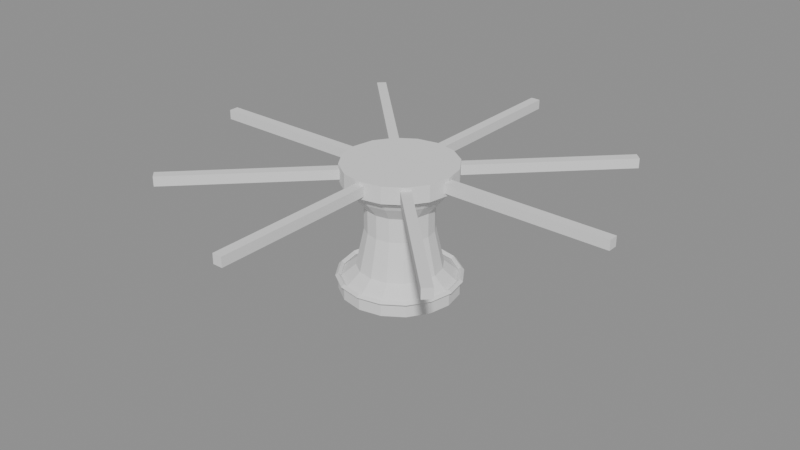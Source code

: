 # Source: cabrestante.blend  (saved by Blender 5.2.45; exported with 4.5.12 LTS)
import bpy
from mathutils import Matrix  # noqa: F401  (used for matrix-valued properties, if any)

bpy.ops.wm.read_factory_settings(use_empty=True)
scene = bpy.context.scene
scene.name = 'Scene'

# ---- meshes
me_tambor_001 = bpy.data.meshes.new('Tambor.001')
me_tambor_001.from_pydata([(0.0, 0.0, 0.0), (0.0, 0.0, 0.0), (0.0, 0.0, 0.0), (0.0, 0.0, 0.0), (0.0, 0.0, 0.0), (0.0, 0.0, 0.0), (0.0, 0.0, 0.0), (0.0, 0.0, 0.0), (0.0, 0.0, 0.0), (0.0, 0.0, 0.0), (0.0, 0.0, 0.0), (0.0, 0.0, 0.0), (0.0, 0.0, 0.0), (0.0, 0.0, 0.0), (0.0, 0.0, 0.0), (0.0, 0.0, 0.0), (0.42, 0.0, 0.0), (0.388, 0.1607, 0.0), (0.297, 0.297, 0.0), (0.1607, 0.388, 0.0), (2.572e-17, 0.42, 0.0), (-0.1607, 0.388, 0.0), (-0.297, 0.297, 0.0), (-0.388, 0.1607, 0.0), (-0.42, 5.144e-17, 0.0), (-0.388, -0.1607, 0.0), (-0.297, -0.297, 0.0), (-0.1607, -0.388, 0.0), (-7.715e-17, -0.42, 0.0), (0.1607, -0.388, 0.0), (0.297, -0.297, 0.0), (0.388, -0.1607, 0.0), (0.42, 0.0, 0.08), (0.388, 0.1607, 0.08), (0.297, 0.297, 0.08), (0.1607, 0.388, 0.08), (2.572e-17, 0.42, 0.08), (-0.1607, 0.388, 0.08), (-0.297, 0.297, 0.08), (-0.388, 0.1607, 0.08), (-0.42, 5.144e-17, 0.08), (-0.388, -0.1607, 0.08), (-0.297, -0.297, 0.08), (-0.1607, -0.388, 0.08), (-7.715e-17, -0.42, 0.08), (0.1607, -0.388, 0.08), (0.297, -0.297, 0.08), (0.388, -0.1607, 0.08), (0.3, 0.0, 0.18), (0.2772, 0.1148, 0.18), (0.2121, 0.2121, 0.18), (0.1148, 0.2772, 0.18), (1.837e-17, 0.3, 0.18), (-0.1148, 0.2772, 0.18), (-0.2121, 0.2121, 0.18), (-0.2772, 0.1148, 0.18), (-0.3, 3.674e-17, 0.18), (-0.2772, -0.1148, 0.18), (-0.2121, -0.2121, 0.18), (-0.1148, -0.2772, 0.18), (-5.511e-17, -0.3, 0.18), (0.1148, -0.2772, 0.18), (0.2121, -0.2121, 0.18), (0.2772, -0.1148, 0.18), (0.24, 0.0, 0.45), (0.2217, 0.09184, 0.45), (0.1697, 0.1697, 0.45), (0.09184, 0.2217, 0.45), (1.47e-17, 0.24, 0.45), (-0.09184, 0.2217, 0.45), (-0.1697, 0.1697, 0.45), (-0.2217, 0.09184, 0.45), (-0.24, 2.939e-17, 0.45), (-0.2217, -0.09184, 0.45), (-0.1697, -0.1697, 0.45), (-0.09184, -0.2217, 0.45), (-4.409e-17, -0.24, 0.45), (0.09184, -0.2217, 0.45), (0.1697, -0.1697, 0.45), (0.2217, -0.09184, 0.45), (0.24, 0.0, 0.62), (0.2217, 0.09184, 0.62), (0.1697, 0.1697, 0.62), (0.09184, 0.2217, 0.62), (1.47e-17, 0.24, 0.62), (-0.09184, 0.2217, 0.62), (-0.1697, 0.1697, 0.62), (-0.2217, 0.09184, 0.62), (-0.24, 2.939e-17, 0.62), (-0.2217, -0.09184, 0.62), (-0.1697, -0.1697, 0.62), (-0.09184, -0.2217, 0.62), (-4.409e-17, -0.24, 0.62), (0.09184, -0.2217, 0.62), (0.1697, -0.1697, 0.62), (0.2217, -0.09184, 0.62), (0.32, 0.0, 0.72), (0.2956, 0.1225, 0.72), (0.2263, 0.2263, 0.72), (0.1225, 0.2956, 0.72), (1.959e-17, 0.32, 0.72), (-0.1225, 0.2956, 0.72), (-0.2263, 0.2263, 0.72), (-0.2956, 0.1225, 0.72), (-0.32, 3.919e-17, 0.72), (-0.2956, -0.1225, 0.72), (-0.2263, -0.2263, 0.72), (-0.1225, -0.2956, 0.72), (-5.878e-17, -0.32, 0.72), (0.1225, -0.2956, 0.72), (0.2263, -0.2263, 0.72), (0.2956, -0.1225, 0.72), (0.36, 0.0, 0.8), (0.3326, 0.1378, 0.8), (0.2546, 0.2546, 0.8), (0.1378, 0.3326, 0.8), (2.204e-17, 0.36, 0.8), (-0.1378, 0.3326, 0.8), (-0.2546, 0.2546, 0.8), (-0.3326, 0.1378, 0.8), (-0.36, 4.409e-17, 0.8), (-0.3326, -0.1378, 0.8), (-0.2546, -0.2546, 0.8), (-0.1378, -0.3326, 0.8), (-6.613e-17, -0.36, 0.8), (0.1378, -0.3326, 0.8), (0.2546, -0.2546, 0.8), (0.3326, -0.1378, 0.8), (0.0, 0.0, 0.8), (0.0, 0.0, 0.8), (0.0, 0.0, 0.8), (0.0, 0.0, 0.8), (0.0, 0.0, 0.8), (0.0, 0.0, 0.8), (0.0, 0.0, 0.8), (0.0, 0.0, 0.8), (0.0, 0.0, 0.8), (0.0, 0.0, 0.8), (0.0, 0.0, 0.8), (0.0, 0.0, 0.8), (0.0, 0.0, 0.8), (0.0, 0.0, 0.8), (0.0, 0.0, 0.8), (0.0, 0.0, 0.8), (0.0, 0.0, 0.8), (0.0, 0.0, 0.8), (0.0, 0.0, 0.8), (0.0, 0.0, 0.8), (0.0, 0.0, 0.8), (0.0, 0.0, 0.8), (0.0, 0.0, 0.8), (0.0, 0.0, 0.8), (0.0, 0.0, 0.8), (0.0, 0.0, 0.8), (0.0, 0.0, 0.8), (0.0, 0.0, 0.8), (0.0, 0.0, 0.8), (0.0, 0.0, 0.8), (0.0, 0.0, 0.8), (0.0, 0.0, 0.8), (0.4, 0.0, 0.8), (0.3696, 0.1531, 0.8), (0.2828, 0.2828, 0.8), (0.1531, 0.3696, 0.8), (2.449e-17, 0.4, 0.8), (-0.1531, 0.3696, 0.8), (-0.2828, 0.2828, 0.8), (-0.3696, 0.1531, 0.8), (-0.4, 4.899e-17, 0.8), (-0.3696, -0.1531, 0.8), (-0.2828, -0.2828, 0.8), (-0.1531, -0.3696, 0.8), (-7.348e-17, -0.4, 0.8), (0.1531, -0.3696, 0.8), (0.2828, -0.2828, 0.8), (0.3696, -0.1531, 0.8), (0.4, 0.0, 0.92), (0.3696, 0.1531, 0.92), (0.2828, 0.2828, 0.92), (0.1531, 0.3696, 0.92), (2.449e-17, 0.4, 0.92), (-0.1531, 0.3696, 0.92), (-0.2828, 0.2828, 0.92), (-0.3696, 0.1531, 0.92), (-0.4, 4.899e-17, 0.92), (-0.3696, -0.1531, 0.92), (-0.2828, -0.2828, 0.92), (-0.1531, -0.3696, 0.92), (-7.348e-17, -0.4, 0.92), (0.1531, -0.3696, 0.92), (0.2828, -0.2828, 0.92), (0.3696, -0.1531, 0.92), (0.0, 0.0, 0.92), (0.0, 0.0, 0.92), (0.0, 0.0, 0.92), (0.0, 0.0, 0.92), (0.0, 0.0, 0.92), (0.0, 0.0, 0.92), (0.0, 0.0, 0.92), (0.0, 0.0, 0.92), (0.0, 0.0, 0.92), (0.0, 0.0, 0.92), (0.0, 0.0, 0.92), (0.0, 0.0, 0.92), (0.0, 0.0, 0.92), (0.0, 0.0, 0.92), (0.0, 0.0, 0.92), (0.0, 0.0, 0.92)], [], [(0, 1, 17, 16), (1, 2, 18, 17), (2, 3, 19, 18), (3, 4, 20, 19), (4, 5, 21, 20), (5, 6, 22, 21), (6, 7, 23, 22), (7, 8, 24, 23), (8, 9, 25, 24), (9, 10, 26, 25), (10, 11, 27, 26), (11, 12, 28, 27), (12, 13, 29, 28), (13, 14, 30, 29), (14, 15, 31, 30), (15, 0, 16, 31), (16, 17, 33, 32), (17, 18, 34, 33), (18, 19, 35, 34), (19, 20, 36, 35), (20, 21, 37, 36), (21, 22, 38, 37), (22, 23, 39, 38), (23, 24, 40, 39), (24, 25, 41, 40), (25, 26, 42, 41), (26, 27, 43, 42), (27, 28, 44, 43), (28, 29, 45, 44), (29, 30, 46, 45), (30, 31, 47, 46), (31, 16, 32, 47), (32, 33, 49, 48), (33, 34, 50, 49), (34, 35, 51, 50), (35, 36, 52, 51), (36, 37, 53, 52), (37, 38, 54, 53), (38, 39, 55, 54), (39, 40, 56, 55), (40, 41, 57, 56), (41, 42, 58, 57), (42, 43, 59, 58), (43, 44, 60, 59), (44, 45, 61, 60), (45, 46, 62, 61), (46, 47, 63, 62), (47, 32, 48, 63), (48, 49, 65, 64), (49, 50, 66, 65), (50, 51, 67, 66), (51, 52, 68, 67), (52, 53, 69, 68), (53, 54, 70, 69), (54, 55, 71, 70), (55, 56, 72, 71), (56, 57, 73, 72), (57, 58, 74, 73), (58, 59, 75, 74), (59, 60, 76, 75), (60, 61, 77, 76), (61, 62, 78, 77), (62, 63, 79, 78), (63, 48, 64, 79), (64, 65, 81, 80), (65, 66, 82, 81), (66, 67, 83, 82), (67, 68, 84, 83), (68, 69, 85, 84), (69, 70, 86, 85), (70, 71, 87, 86), (71, 72, 88, 87), (72, 73, 89, 88), (73, 74, 90, 89), (74, 75, 91, 90), (75, 76, 92, 91), (76, 77, 93, 92), (77, 78, 94, 93), (78, 79, 95, 94), (79, 64, 80, 95), (80, 81, 97, 96), (81, 82, 98, 97), (82, 83, 99, 98), (83, 84, 100, 99), (84, 85, 101, 100), (85, 86, 102, 101), (86, 87, 103, 102), (87, 88, 104, 103), (88, 89, 105, 104), (89, 90, 106, 105), (90, 91, 107, 106), (91, 92, 108, 107), (92, 93, 109, 108), (93, 94, 110, 109), (94, 95, 111, 110), (95, 80, 96, 111), (96, 97, 113, 112), (97, 98, 114, 113), (98, 99, 115, 114), (99, 100, 116, 115), (100, 101, 117, 116), (101, 102, 118, 117), (102, 103, 119, 118), (103, 104, 120, 119), (104, 105, 121, 120), (105, 106, 122, 121), (106, 107, 123, 122), (107, 108, 124, 123), (108, 109, 125, 124), (109, 110, 126, 125), (110, 111, 127, 126), (111, 96, 112, 127), (112, 113, 129, 128), (113, 114, 130, 129), (114, 115, 131, 130), (115, 116, 132, 131), (116, 117, 133, 132), (117, 118, 134, 133), (118, 119, 135, 134), (119, 120, 136, 135), (120, 121, 137, 136), (121, 122, 138, 137), (122, 123, 139, 138), (123, 124, 140, 139), (124, 125, 141, 140), (125, 126, 142, 141), (126, 127, 143, 142), (127, 112, 128, 143), (144, 145, 161, 160), (145, 146, 162, 161), (146, 147, 163, 162), (147, 148, 164, 163), (148, 149, 165, 164), (149, 150, 166, 165), (150, 151, 167, 166), (151, 152, 168, 167), (152, 153, 169, 168), (153, 154, 170, 169), (154, 155, 171, 170), (155, 156, 172, 171), (156, 157, 173, 172), (157, 158, 174, 173), (158, 159, 175, 174), (159, 144, 160, 175), (160, 161, 177, 176), (161, 162, 178, 177), (162, 163, 179, 178), (163, 164, 180, 179), (164, 165, 181, 180), (165, 166, 182, 181), (166, 167, 183, 182), (167, 168, 184, 183), (168, 169, 185, 184), (169, 170, 186, 185), (170, 171, 187, 186), (171, 172, 188, 187), (172, 173, 189, 188), (173, 174, 190, 189), (174, 175, 191, 190), (175, 160, 176, 191), (176, 177, 193, 192), (177, 178, 194, 193), (178, 179, 195, 194), (179, 180, 196, 195), (180, 181, 197, 196), (181, 182, 198, 197), (182, 183, 199, 198), (183, 184, 200, 199), (184, 185, 201, 200), (185, 186, 202, 201), (186, 187, 203, 202), (187, 188, 204, 203), (188, 189, 205, 204), (189, 190, 206, 205), (190, 191, 207, 206), (191, 176, 192, 207)])
me_tambor_001.update()
me_barras = bpy.data.meshes.new('Barras')
me_barras.from_pydata([(0.325, -0.035, 0.825), (0.325, -0.035, 0.895), (0.325, 0.035, 0.825), (0.325, 0.035, 0.895), (1.575, -0.035, 0.825), (1.575, -0.035, 0.895), (1.575, 0.035, 0.825), (1.575, 0.035, 0.895), (0.2546, 0.2051, 0.825), (0.2546, 0.2051, 0.895), (0.2051, 0.2546, 0.825), (0.2051, 0.2546, 0.895), (1.138, 1.089, 0.825), (1.138, 1.089, 0.895), (1.089, 1.138, 0.825), (1.089, 1.138, 0.895), (0.035, 0.325, 0.825), (0.035, 0.325, 0.895), (-0.035, 0.325, 0.825), (-0.035, 0.325, 0.895), (0.035, 1.575, 0.825), (0.035, 1.575, 0.895), (-0.035, 1.575, 0.825), (-0.035, 1.575, 0.895), (-0.2051, 0.2546, 0.825), (-0.2051, 0.2546, 0.895), (-0.2546, 0.2051, 0.825), (-0.2546, 0.2051, 0.895), (-1.089, 1.138, 0.825), (-1.089, 1.138, 0.895), (-1.138, 1.089, 0.825), (-1.138, 1.089, 0.895), (-0.325, 0.035, 0.825), (-0.325, 0.035, 0.895), (-0.325, -0.035, 0.825), (-0.325, -0.035, 0.895), (-1.575, 0.035, 0.825), (-1.575, 0.035, 0.895), (-1.575, -0.035, 0.825), (-1.575, -0.035, 0.895), (-0.2546, -0.2051, 0.825), (-0.2546, -0.2051, 0.895), (-0.2051, -0.2546, 0.825), (-0.2051, -0.2546, 0.895), (-1.138, -1.089, 0.825), (-1.138, -1.089, 0.895), (-1.089, -1.138, 0.825), (-1.089, -1.138, 0.895), (-0.035, -0.325, 0.825), (-0.035, -0.325, 0.895), (0.035, -0.325, 0.825), (0.035, -0.325, 0.895), (-0.035, -1.575, 0.825), (-0.035, -1.575, 0.895), (0.035, -1.575, 0.825), (0.035, -1.575, 0.895), (0.2051, -0.2546, 0.825), (0.2051, -0.2546, 0.895), (0.2546, -0.2051, 0.825), (0.2546, -0.2051, 0.895), (1.089, -1.138, 0.825), (1.089, -1.138, 0.895), (1.138, -1.089, 0.825), (1.138, -1.089, 0.895)], [], [(0, 1, 3, 2), (2, 3, 7, 6), (6, 7, 5, 4), (4, 5, 1, 0), (2, 6, 4, 0), (7, 3, 1, 5), (8, 9, 11, 10), (10, 11, 15, 14), (14, 15, 13, 12), (12, 13, 9, 8), (10, 14, 12, 8), (15, 11, 9, 13), (16, 17, 19, 18), (18, 19, 23, 22), (22, 23, 21, 20), (20, 21, 17, 16), (18, 22, 20, 16), (23, 19, 17, 21), (24, 25, 27, 26), (26, 27, 31, 30), (30, 31, 29, 28), (28, 29, 25, 24), (26, 30, 28, 24), (31, 27, 25, 29), (32, 33, 35, 34), (34, 35, 39, 38), (38, 39, 37, 36), (36, 37, 33, 32), (34, 38, 36, 32), (39, 35, 33, 37), (40, 41, 43, 42), (42, 43, 47, 46), (46, 47, 45, 44), (44, 45, 41, 40), (42, 46, 44, 40), (47, 43, 41, 45), (48, 49, 51, 50), (50, 51, 55, 54), (54, 55, 53, 52), (52, 53, 49, 48), (50, 54, 52, 48), (55, 51, 49, 53), (56, 57, 59, 58), (58, 59, 63, 62), (62, 63, 61, 60), (60, 61, 57, 56), (58, 62, 60, 56), (63, 59, 57, 61)])
me_barras.update()
me_aros = bpy.data.meshes.new('Aros')
me_aros.from_pydata([(0.44, 0.0, 0.1), (0.42, 0.0, 0.12), (0.4, 0.0, 0.1), (0.42, 0.0, 0.08), (0.4065, 0.1684, 0.1), (0.388, 0.1607, 0.12), (0.3696, 0.1531, 0.1), (0.388, 0.1607, 0.08), (0.3111, 0.3111, 0.1), (0.297, 0.297, 0.12), (0.2828, 0.2828, 0.1), (0.297, 0.297, 0.08), (0.1684, 0.4065, 0.1), (0.1607, 0.388, 0.12), (0.1531, 0.3696, 0.1), (0.1607, 0.388, 0.08), (2.694e-17, 0.44, 0.1), (2.572e-17, 0.42, 0.12), (2.449e-17, 0.4, 0.1), (2.572e-17, 0.42, 0.08), (-0.1684, 0.4065, 0.1), (-0.1607, 0.388, 0.12), (-0.1531, 0.3696, 0.1), (-0.1607, 0.388, 0.08), (-0.3111, 0.3111, 0.1), (-0.297, 0.297, 0.12), (-0.2828, 0.2828, 0.1), (-0.297, 0.297, 0.08), (-0.4065, 0.1684, 0.1), (-0.388, 0.1607, 0.12), (-0.3696, 0.1531, 0.1), (-0.388, 0.1607, 0.08), (-0.44, 5.388e-17, 0.1), (-0.42, 5.144e-17, 0.12), (-0.4, 4.899e-17, 0.1), (-0.42, 5.144e-17, 0.08), (-0.4065, -0.1684, 0.1), (-0.388, -0.1607, 0.12), (-0.3696, -0.1531, 0.1), (-0.388, -0.1607, 0.08), (-0.3111, -0.3111, 0.1), (-0.297, -0.297, 0.12), (-0.2828, -0.2828, 0.1), (-0.297, -0.297, 0.08), (-0.1684, -0.4065, 0.1), (-0.1607, -0.388, 0.12), (-0.1531, -0.3696, 0.1), (-0.1607, -0.388, 0.08), (-8.083e-17, -0.44, 0.1), (-7.715e-17, -0.42, 0.12), (-7.348e-17, -0.4, 0.1), (-7.715e-17, -0.42, 0.08), (0.1684, -0.4065, 0.1), (0.1607, -0.388, 0.12), (0.1531, -0.3696, 0.1), (0.1607, -0.388, 0.08), (0.3111, -0.3111, 0.1), (0.297, -0.297, 0.12), (0.2828, -0.2828, 0.1), (0.297, -0.297, 0.08), (0.4065, -0.1684, 0.1), (0.388, -0.1607, 0.12), (0.3696, -0.1531, 0.1), (0.388, -0.1607, 0.08), (0.37, 0.0, 0.78), (0.35, 0.0, 0.8), (0.33, 0.0, 0.78), (0.35, 0.0, 0.76), (0.3418, 0.1416, 0.78), (0.3234, 0.1339, 0.8), (0.3049, 0.1263, 0.78), (0.3234, 0.1339, 0.76), (0.2616, 0.2616, 0.78), (0.2475, 0.2475, 0.8), (0.2333, 0.2333, 0.78), (0.2475, 0.2475, 0.76), (0.1416, 0.3418, 0.78), (0.1339, 0.3234, 0.8), (0.1263, 0.3049, 0.78), (0.1339, 0.3234, 0.76), (2.266e-17, 0.37, 0.78), (2.143e-17, 0.35, 0.8), (2.021e-17, 0.33, 0.78), (2.143e-17, 0.35, 0.76), (-0.1416, 0.3418, 0.78), (-0.1339, 0.3234, 0.8), (-0.1263, 0.3049, 0.78), (-0.1339, 0.3234, 0.76), (-0.2616, 0.2616, 0.78), (-0.2475, 0.2475, 0.8), (-0.2333, 0.2333, 0.78), (-0.2475, 0.2475, 0.76), (-0.3418, 0.1416, 0.78), (-0.3234, 0.1339, 0.8), (-0.3049, 0.1263, 0.78), (-0.3234, 0.1339, 0.76), (-0.37, 4.531e-17, 0.78), (-0.35, 4.286e-17, 0.8), (-0.33, 4.041e-17, 0.78), (-0.35, 4.286e-17, 0.76), (-0.3418, -0.1416, 0.78), (-0.3234, -0.1339, 0.8), (-0.3049, -0.1263, 0.78), (-0.3234, -0.1339, 0.76), (-0.2616, -0.2616, 0.78), (-0.2475, -0.2475, 0.8), (-0.2333, -0.2333, 0.78), (-0.2475, -0.2475, 0.76), (-0.1416, -0.3418, 0.78), (-0.1339, -0.3234, 0.8), (-0.1263, -0.3049, 0.78), (-0.1339, -0.3234, 0.76), (-6.797e-17, -0.37, 0.78), (-6.429e-17, -0.35, 0.8), (-6.062e-17, -0.33, 0.78), (-6.429e-17, -0.35, 0.76), (0.1416, -0.3418, 0.78), (0.1339, -0.3234, 0.8), (0.1263, -0.3049, 0.78), (0.1339, -0.3234, 0.76), (0.2616, -0.2616, 0.78), (0.2475, -0.2475, 0.8), (0.2333, -0.2333, 0.78), (0.2475, -0.2475, 0.76), (0.3418, -0.1416, 0.78), (0.3234, -0.1339, 0.8), (0.3049, -0.1263, 0.78), (0.3234, -0.1339, 0.76)], [], [(0, 4, 5, 1), (1, 5, 6, 2), (2, 6, 7, 3), (3, 7, 4, 0), (4, 8, 9, 5), (5, 9, 10, 6), (6, 10, 11, 7), (7, 11, 8, 4), (8, 12, 13, 9), (9, 13, 14, 10), (10, 14, 15, 11), (11, 15, 12, 8), (12, 16, 17, 13), (13, 17, 18, 14), (14, 18, 19, 15), (15, 19, 16, 12), (16, 20, 21, 17), (17, 21, 22, 18), (18, 22, 23, 19), (19, 23, 20, 16), (20, 24, 25, 21), (21, 25, 26, 22), (22, 26, 27, 23), (23, 27, 24, 20), (24, 28, 29, 25), (25, 29, 30, 26), (26, 30, 31, 27), (27, 31, 28, 24), (28, 32, 33, 29), (29, 33, 34, 30), (30, 34, 35, 31), (31, 35, 32, 28), (32, 36, 37, 33), (33, 37, 38, 34), (34, 38, 39, 35), (35, 39, 36, 32), (36, 40, 41, 37), (37, 41, 42, 38), (38, 42, 43, 39), (39, 43, 40, 36), (40, 44, 45, 41), (41, 45, 46, 42), (42, 46, 47, 43), (43, 47, 44, 40), (44, 48, 49, 45), (45, 49, 50, 46), (46, 50, 51, 47), (47, 51, 48, 44), (48, 52, 53, 49), (49, 53, 54, 50), (50, 54, 55, 51), (51, 55, 52, 48), (52, 56, 57, 53), (53, 57, 58, 54), (54, 58, 59, 55), (55, 59, 56, 52), (56, 60, 61, 57), (57, 61, 62, 58), (58, 62, 63, 59), (59, 63, 60, 56), (60, 0, 1, 61), (61, 1, 2, 62), (62, 2, 3, 63), (63, 3, 0, 60), (64, 68, 69, 65), (65, 69, 70, 66), (66, 70, 71, 67), (67, 71, 68, 64), (68, 72, 73, 69), (69, 73, 74, 70), (70, 74, 75, 71), (71, 75, 72, 68), (72, 76, 77, 73), (73, 77, 78, 74), (74, 78, 79, 75), (75, 79, 76, 72), (76, 80, 81, 77), (77, 81, 82, 78), (78, 82, 83, 79), (79, 83, 80, 76), (80, 84, 85, 81), (81, 85, 86, 82), (82, 86, 87, 83), (83, 87, 84, 80), (84, 88, 89, 85), (85, 89, 90, 86), (86, 90, 91, 87), (87, 91, 88, 84), (88, 92, 93, 89), (89, 93, 94, 90), (90, 94, 95, 91), (91, 95, 92, 88), (92, 96, 97, 93), (93, 97, 98, 94), (94, 98, 99, 95), (95, 99, 96, 92), (96, 100, 101, 97), (97, 101, 102, 98), (98, 102, 103, 99), (99, 103, 100, 96), (100, 104, 105, 101), (101, 105, 106, 102), (102, 106, 107, 103), (103, 107, 104, 100), (104, 108, 109, 105), (105, 109, 110, 106), (106, 110, 111, 107), (107, 111, 108, 104), (108, 112, 113, 109), (109, 113, 114, 110), (110, 114, 115, 111), (111, 115, 112, 108), (112, 116, 117, 113), (113, 117, 118, 114), (114, 118, 119, 115), (115, 119, 116, 112), (116, 120, 121, 117), (117, 121, 122, 118), (118, 122, 123, 119), (119, 123, 120, 116), (120, 124, 125, 121), (121, 125, 126, 122), (122, 126, 127, 123), (123, 127, 124, 120), (124, 64, 65, 125), (125, 65, 66, 126), (126, 66, 67, 127), (127, 67, 64, 124)])
me_aros.update()

# ---- objects
ob_tambor = bpy.data.objects.new('Tambor', me_tambor_001)
ob_barras = bpy.data.objects.new('Barras', me_barras)
ob_aros = bpy.data.objects.new('Aros', me_aros)

# ---- transforms, parenting, visibility, modifiers, constraints
ob_tambor.location = (0.0, 0.0, 0.0)
ob_barras.location = (0.0, 0.0, 0.0)
ob_aros.location = (0.0, 0.0, 0.0)

# ---- collection membership
scene.collection.objects.link(ob_tambor)
scene.collection.objects.link(ob_barras)
scene.collection.objects.link(ob_aros)

# ---- scene / render settings (as saved in the file)
scene.frame_start = 1; scene.frame_end = 250; scene.frame_set(1)
scene.render.engine = 'BLENDER_EEVEE_NEXT'
scene.render.bake_bias = 0.0
scene.render.bake_samples = 0
scene.render.compositor_device = 'GPU'
scene.eevee.use_volume_custom_range = False
scene.eevee.fast_gi_thickness_near = 0.1
scene.eevee.fast_gi_thickness_far = 0.0
scene.eevee.ray_tracing_options.screen_trace_thickness = 0.1
bpy.context.view_layer.update()

# ---- added for rendering (the .blend has no active camera and no usable light): camera, sun + grey world if the file has none
cam_auto = bpy.data.cameras.new('AutoCamera')
cam_auto.lens = 50.0
cam_auto.sensor_width = 36.0
cam_auto.clip_end = 1000.0
ob_auto_camera = bpy.data.objects.new('AutoCamera', cam_auto)
scene.collection.objects.link(ob_auto_camera)
ob_auto_camera.location = (4.20864, -5.05037, 3.82691)
ob_auto_camera.rotation_euler = (1.09748, -7.21219e-08, 0.694738)
scene.camera = ob_auto_camera
light_auto_sun = bpy.data.lights.new('AutoSun', 'SUN')
light_auto_sun.energy = 3.0
light_auto_sun.angle = 0.0523599
ob_auto_sun = bpy.data.objects.new('AutoSun', light_auto_sun)
scene.collection.objects.link(ob_auto_sun)
ob_auto_sun.rotation_euler = (0.872665, 0.174533, 0.523599)
if scene.world is None:
    world_auto = bpy.data.worlds.new('AutoWorld')
    world_auto.color = (0.3, 0.3, 0.3)
    scene.world = world_auto
bpy.context.view_layer.update()
